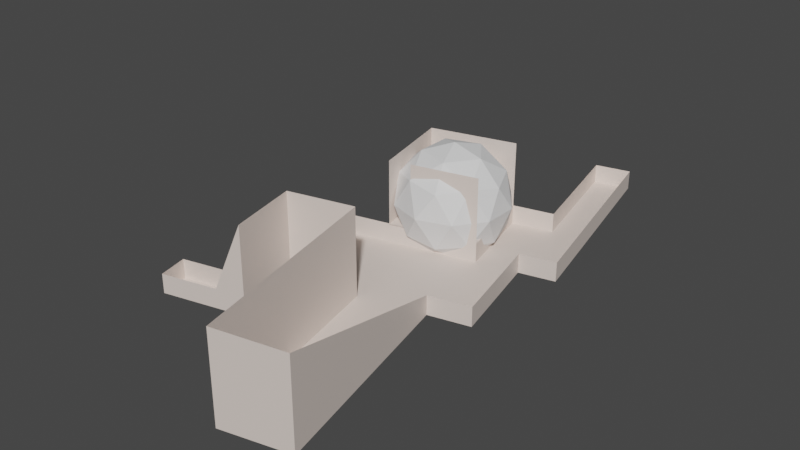 # Source: staticScene.blend  (saved by Blender 2.93.20; exported with 4.5.12 LTS)
import bpy
from mathutils import Matrix  # noqa: F401  (used for matrix-valued properties, if any)

bpy.ops.wm.read_factory_settings(use_empty=True)
scene = bpy.context.scene
scene.name = 'Scene'

# ---- collections
col_collection = bpy.data.collections.new('Collection'); scene.collection.children.link(col_collection)
col_collection_1 = bpy.data.collections.new('Collection 1'); col_collection.children.link(col_collection_1)
col_collection_2 = bpy.data.collections.new('Collection 2'); scene.collection.children.link(col_collection_2)
col_collection_3 = bpy.data.collections.new('Collection 3'); scene.collection.children.link(col_collection_3)

# ---- materials (node trees are filled in below, after node groups)
mat_material = bpy.data.materials.new('Material')
mat_material.use_backface_culling = True

# ---- material node trees
mat_material.use_nodes = True; mat_material.node_tree.nodes.clear()
_N = mat_material.node_tree.nodes; _L = mat_material.node_tree.links
n0 = _N.new('ShaderNodeBsdfPrincipled'); n0.name = 'Principled BSDF'; n0.location = (10, 300)
n0.distribution = 'GGX'
n0.subsurface_method = 'BURLEY'
n0.inputs[0].default_value = (0.8, 0.6919, 0.6283, 1.0)
n0.inputs[3].default_value = 1.45
n0.inputs[27].default_value = (0.0, 0.0, 0.0, 1.0)
n0.inputs[28].default_value = 1.0
n1 = _N.new('ShaderNodeOutputMaterial'); n1.name = 'Material Output'; n1.location = (300, 300)
_L.new(n0.outputs[0], n1.inputs[0])
n1.is_active_output = True

# ---- world
world_world = bpy.data.worlds.new('World'); scene.world = world_world
world_world.use_nodes = True; world_world.node_tree.nodes.clear()
_N = world_world.node_tree.nodes; _L = world_world.node_tree.links
n0 = _N.new('ShaderNodeOutputWorld'); n0.name = 'World Output'; n0.location = (300, 300)
n1 = _N.new('ShaderNodeBackground'); n1.name = 'Background'; n1.location = (10, 300)
n1.inputs[0].default_value = (0.05088, 0.05088, 0.05088, 1.0)
_L.new(n1.outputs[0], n0.inputs[0])
n0.is_active_output = True
world_world.color = (0.05088, 0.05088, 0.05088)
world_world.use_sun_shadow = False
world_world.sun_shadow_jitter_overblur = 0.0

# ---- meshes
me_scene = bpy.data.meshes.new('Scene')
me_scene.from_pydata([(-2.434, 24.58, 2.522), (-2.434, 24.58, 0.0), (3.541, -2.13, 11.16), (3.541, -2.13, 0.0), (-11.04, 22.66, 11.38), (-11.04, 22.66, 0.0), (-5.065, -4.055, 11.38), (-5.065, -4.055, 0.0), (-5.376, 37.73, 0.0), (-13.98, 35.8, 2.522), (-13.98, 35.8, 0.0), (-5.376, 37.73, 2.522), (-19.67, 20.72, 0.0), (-22.61, 33.87, 2.522), (-22.61, 33.87, 0.0), (-23.32, 19.91, 2.522), (-23.32, 19.91, 0.0), (-26.26, 33.05, 2.522), (-26.26, 33.05, 0.0), (-18.46, 15.3, 0.0), (-22.11, 14.49, 2.522), (-22.11, 14.49, 0.0), (-19.67, 20.72, 11.38), (-18.46, 15.3, 11.38), (-17.6, 11.49, 11.38), (-17.6, 11.49, 0.0), (-21.26, 10.68, 2.522), (-21.26, 10.68, 0.0), (-29.34, 12.87, 2.522), (-29.34, 12.87, 0.0), (-28.49, 9.058, 2.522), (-28.49, 9.058, 0.0), (2.891, 25.77, 2.522), (2.891, 25.77, 0.0), (-0.04988, 38.92, 0.0), (-0.04988, 38.92, 2.522), (-7.936, 49.17, 0.0), (-7.936, 49.17, 2.522), (-2.61, 50.36, 0.0), (-2.61, 50.36, 2.522), (4.547, 39.95, 0.0), (4.547, 39.95, 2.522), (1.987, 51.39, 0.0), (1.987, 51.39, 2.522), (-6.312, 66.91, 0.0), (-6.312, 66.91, 2.522), (-1.715, 67.94, 0.0), (-1.715, 67.94, 2.522), (-16.67, 35.02, 2.522), (-19.23, 46.47, 2.522), (-13.98, 35.8, 11.08), (-5.376, 37.73, 11.08), (-7.936, 49.17, 11.08), (-16.67, 35.02, 11.08), (-19.23, 46.47, 11.08)], [], [(5, 7, 3, 1), (3, 7, 6, 2), (1, 3, 2, 0), (5, 1, 8, 10), (7, 5, 4, 6), (10, 8, 11, 9), (4, 5, 12, 22), (8, 1, 33, 34), (12, 14, 18, 16), (5, 10, 14, 12), (10, 9, 13, 14), (15, 16, 18, 17), (12, 16, 21, 19), (14, 13, 17, 18), (22, 12, 19, 23), (16, 15, 20, 21), (24, 25, 27, 26), (26, 27, 31, 30), (19, 21, 27, 25), (23, 19, 25, 24), (29, 28, 30, 31), (21, 20, 28, 29), (27, 21, 29, 31), (34, 33, 32, 35), (1, 0, 32, 33), (37, 36, 38, 39), (11, 8, 36, 37), (8, 34, 38, 36), (40, 41, 43, 42), (34, 35, 41, 40), (38, 34, 40, 42), (38, 42, 46, 44), (45, 44, 46, 47), (42, 43, 47, 46), (39, 38, 44, 45), (11, 37, 49, 48), (49, 37, 52, 54), (48, 49, 54, 53), (9, 11, 51, 50)])
_uv = me_scene.uv_layers.new(name='UVMap')
_uv.uv.foreach_set('vector', [0.2507, 0.3686, 0.3424, 0.0, 0.4612, 0.02957, 0.3694, 0.3982, 0.774, 0.1652, 0.8964, 0.1652, 0.8964, 0.3232, 0.774, 0.32, 0.6161, 0.3799, 0.6161, 0.7597, 0.4612, 0.7597, 0.5811, 0.3799, 0.2507, 0.3686, 0.3694, 0.3982, 0.3243, 0.5796, 0.2055, 0.5501, 0.6192, 0.0, 0.6192, 0.3799, 0.4612, 0.3799, 0.4612, 0.0, 0.7699, 0.5546, 0.7699, 0.677, 0.7349, 0.677, 0.7349, 0.5546, 0.7474, 0.8349, 0.7474, 0.6769, 0.8701, 0.6769, 0.8701, 0.8349, 0.3243, 0.5796, 0.3694, 0.3982, 0.4429, 0.4165, 0.3978, 0.5979, 0.1316, 0.339, 0.08642, 0.5204, 0.03599, 0.5079, 0.08116, 0.3264, 0.2507, 0.3686, 0.2055, 0.5501, 0.08642, 0.5204, 0.1316, 0.339, 0.7699, 0.5546, 0.7349, 0.5546, 0.7349, 0.4318, 0.7699, 0.4318, 0.8993, 0.07712, 0.9343, 0.07712, 0.9343, 0.2641, 0.8993, 0.2641, 0.1316, 0.339, 0.08116, 0.3264, 0.09979, 0.2516, 0.1502, 0.2641, 0.7699, 0.4318, 0.7349, 0.4318, 0.7349, 0.3799, 0.7699, 0.3799, 0.6161, 0.8349, 0.6161, 0.6769, 0.6932, 0.6769, 0.6932, 0.8349, 0.9343, 0.07712, 0.8993, 0.07712, 0.8993, 0.0, 0.9343, 0.0, 0.774, 0.1652, 0.774, 0.3232, 0.722, 0.3232, 0.722, 0.2882, 0.722, 0.2882, 0.722, 0.3232, 0.6192, 0.3232, 0.6192, 0.2882, 0.1502, 0.2641, 0.09979, 0.2516, 0.1129, 0.199, 0.1633, 0.2116, 0.6932, 0.8349, 0.6932, 0.6769, 0.7474, 0.6769, 0.7474, 0.8349, 0.6192, 0.3232, 0.6542, 0.3232, 0.6542, 0.3773, 0.6192, 0.3773, 0.7699, 0.5426, 0.8049, 0.5426, 0.8049, 0.6455, 0.7699, 0.6455, 0.1129, 0.199, 0.09979, 0.2516, 0.0, 0.2267, 0.01309, 0.1742, 0.4962, 0.7597, 0.4962, 0.9467, 0.4612, 0.9467, 0.4612, 0.7597, 0.5662, 0.8355, 0.5312, 0.8355, 0.5312, 0.7597, 0.5662, 0.7597, 0.6012, 0.8355, 0.5662, 0.8355, 0.5662, 0.7597, 0.6012, 0.7597, 0.4962, 0.7597, 0.5312, 0.7597, 0.5312, 0.9225, 0.4962, 0.9225, 0.3243, 0.5796, 0.3978, 0.5979, 0.3584, 0.7559, 0.285, 0.7376, 0.8888, 0.3799, 0.9238, 0.3799, 0.9238, 0.5426, 0.8888, 0.5426, 0.8399, 0.608, 0.8049, 0.608, 0.8049, 0.5426, 0.8399, 0.5426, 0.3584, 0.7559, 0.3978, 0.5979, 0.4612, 0.6137, 0.4219, 0.7717, 0.3584, 0.7559, 0.4219, 0.7717, 0.365, 1.0, 0.3016, 0.9842, 0.8399, 0.6734, 0.8049, 0.6734, 0.8049, 0.608, 0.8399, 0.608, 0.8888, 0.5426, 0.9238, 0.5426, 0.9238, 0.778, 0.8888, 0.778, 0.9238, 0.3799, 0.9588, 0.3799, 0.9588, 0.6152, 0.9238, 0.6152, 0.7804, 0.002407, 0.7804, 0.1652, 0.6192, 0.1628, 0.6192, 0.0, 0.8993, 0.0, 0.8993, 0.1612, 0.7804, 0.1612, 0.7804, 0.0, 0.8888, 0.3799, 0.8888, 0.5426, 0.7699, 0.5426, 0.7699, 0.3799, 0.7349, 0.5546, 0.7349, 0.677, 0.6161, 0.677, 0.6161, 0.5546])
me_scene.materials.append(mat_material)
me_scene.use_remesh_fix_poles = True
me_scene.use_remesh_preserve_attributes = False
me_scene.update()
me_icosphere = bpy.data.meshes.new('Icosphere')
me_icosphere.from_pydata([(0.0, 0.0, -1.0), (0.7236, -0.5257, -0.4472), (-0.2764, -0.8506, -0.4472), (-0.8944, 0.0, -0.4472), (-0.2764, 0.8506, -0.4472), (0.7236, 0.5257, -0.4472), (0.2764, -0.8506, 0.4472), (-0.7236, -0.5257, 0.4472), (-0.7236, 0.5257, 0.4472), (0.2764, 0.8506, 0.4472), (0.8944, 0.0, 0.4472), (0.0, 0.0, 1.0), (-0.1625, -0.5, -0.8507), (0.4253, -0.309, -0.8507), (0.2629, -0.809, -0.5257), (0.8506, 0.0, -0.5257), (0.4253, 0.309, -0.8507), (-0.5257, 0.0, -0.8507), (-0.6882, -0.5, -0.5257), (-0.1625, 0.5, -0.8507), (-0.6882, 0.5, -0.5257), (0.2629, 0.809, -0.5257), (0.9511, -0.309, 0.0), (0.9511, 0.309, 0.0), (0.0, -1.0, 0.0), (0.5878, -0.809, 0.0), (-0.9511, -0.309, 0.0), (-0.5878, -0.809, 0.0), (-0.5878, 0.809, 0.0), (-0.9511, 0.309, 0.0), (0.5878, 0.809, 0.0), (0.0, 1.0, 0.0), (0.6882, -0.5, 0.5257), (-0.2629, -0.809, 0.5257), (-0.8506, 0.0, 0.5257), (-0.2629, 0.809, 0.5257), (0.6882, 0.5, 0.5257), (0.1625, -0.5, 0.8507), (0.5257, 0.0, 0.8507), (-0.4253, -0.309, 0.8507), (-0.4253, 0.309, 0.8507), (0.1625, 0.5, 0.8507)], [], [(0, 13, 12), (1, 13, 15), (0, 12, 17), (0, 17, 19), (0, 19, 16), (1, 15, 22), (2, 14, 24), (3, 18, 26), (4, 20, 28), (5, 21, 30), (1, 22, 25), (2, 24, 27), (3, 26, 29), (4, 28, 31), (5, 30, 23), (6, 32, 37), (7, 33, 39), (8, 34, 40), (9, 35, 41), (10, 36, 38), (38, 41, 11), (38, 36, 41), (36, 9, 41), (41, 40, 11), (41, 35, 40), (35, 8, 40), (40, 39, 11), (40, 34, 39), (34, 7, 39), (39, 37, 11), (39, 33, 37), (33, 6, 37), (37, 38, 11), (37, 32, 38), (32, 10, 38), (23, 36, 10), (23, 30, 36), (30, 9, 36), (31, 35, 9), (31, 28, 35), (28, 8, 35), (29, 34, 8), (29, 26, 34), (26, 7, 34), (27, 33, 7), (27, 24, 33), (24, 6, 33), (25, 32, 6), (25, 22, 32), (22, 10, 32), (30, 31, 9), (30, 21, 31), (21, 4, 31), (28, 29, 8), (28, 20, 29), (20, 3, 29), (26, 27, 7), (26, 18, 27), (18, 2, 27), (24, 25, 6), (24, 14, 25), (14, 1, 25), (22, 23, 10), (22, 15, 23), (15, 5, 23), (16, 21, 5), (16, 19, 21), (19, 4, 21), (19, 20, 4), (19, 17, 20), (17, 3, 20), (17, 18, 3), (17, 12, 18), (12, 2, 18), (15, 16, 5), (15, 13, 16), (13, 0, 16), (12, 14, 2), (12, 13, 14), (13, 1, 14)])
_uv = me_icosphere.uv_layers.new(name='UVMap')
_uv.uv.foreach_set('vector', [0.1818, 0.0, 0.2273, 0.07873, 0.1364, 0.07873, 0.2727, 0.1575, 0.3182, 0.07873, 0.3636, 0.1575, 0.9091, 0.0, 0.9545, 0.07873, 0.8636, 0.07873, 0.7273, 0.0, 0.7727, 0.07873, 0.6818, 0.07873, 0.5455, 0.0, 0.5909, 0.07873, 0.5, 0.07873, 0.2727, 0.1575, 0.3636, 0.1575, 0.3182, 0.2362, 0.09091, 0.1575, 0.1818, 0.1575, 0.1364, 0.2362, 0.8182, 0.1575, 0.9091, 0.1575, 0.8636, 0.2362, 0.6364, 0.1575, 0.7273, 0.1575, 0.6818, 0.2362, 0.4545, 0.1575, 0.5455, 0.1575, 0.5, 0.2362, 0.2727, 0.1575, 0.3182, 0.2362, 0.2273, 0.2362, 0.09091, 0.1575, 0.1364, 0.2362, 0.04546, 0.2362, 0.8182, 0.1575, 0.8636, 0.2362, 0.7727, 0.2362, 0.6364, 0.1575, 0.6818, 0.2362, 0.5909, 0.2362, 0.4545, 0.1575, 0.5, 0.2362, 0.4091, 0.2362, 0.1818, 0.3149, 0.2727, 0.3149, 0.2273, 0.3937, 0.0, 0.3149, 0.09091, 0.3149, 0.04546, 0.3937, 0.7273, 0.3149, 0.8182, 0.3149, 0.7727, 0.3937, 0.5455, 0.3149, 0.6364, 0.3149, 0.5909, 0.3937, 0.3636, 0.3149, 0.4545, 0.3149, 0.4091, 0.3937, 0.4091, 0.3937, 0.5, 0.3937, 0.4545, 0.4724, 0.4091, 0.3937, 0.4545, 0.3149, 0.5, 0.3937, 0.4545, 0.3149, 0.5455, 0.3149, 0.5, 0.3937, 0.5909, 0.3937, 0.6818, 0.3937, 0.6364, 0.4724, 0.5909, 0.3937, 0.6364, 0.3149, 0.6818, 0.3937, 0.6364, 0.3149, 0.7273, 0.3149, 0.6818, 0.3937, 0.7727, 0.3937, 0.8636, 0.3937, 0.8182, 0.4724, 0.7727, 0.3937, 0.8182, 0.3149, 0.8636, 0.3937, 0.8182, 0.3149, 0.9091, 0.3149, 0.8636, 0.3937, 0.04546, 0.3937, 0.1364, 0.3937, 0.09091, 0.4724, 0.04546, 0.3937, 0.09091, 0.3149, 0.1364, 0.3937, 0.09091, 0.3149, 0.1818, 0.3149, 0.1364, 0.3937, 0.2273, 0.3937, 0.3182, 0.3937, 0.2727, 0.4724, 0.2273, 0.3937, 0.2727, 0.3149, 0.3182, 0.3937, 0.2727, 0.3149, 0.3636, 0.3149, 0.3182, 0.3937, 0.4091, 0.2362, 0.4545, 0.3149, 0.3636, 0.3149, 0.4091, 0.2362, 0.5, 0.2362, 0.4545, 0.3149, 0.5, 0.2362, 0.5455, 0.3149, 0.4545, 0.3149, 0.5909, 0.2362, 0.6364, 0.3149, 0.5455, 0.3149, 0.5909, 0.2362, 0.6818, 0.2362, 0.6364, 0.3149, 0.6818, 0.2362, 0.7273, 0.3149, 0.6364, 0.3149, 0.7727, 0.2362, 0.8182, 0.3149, 0.7273, 0.3149, 0.7727, 0.2362, 0.8636, 0.2362, 0.8182, 0.3149, 0.8636, 0.2362, 0.9091, 0.3149, 0.8182, 0.3149, 0.04546, 0.2362, 0.09091, 0.3149, 0.0, 0.3149, 0.04546, 0.2362, 0.1364, 0.2362, 0.09091, 0.3149, 0.1364, 0.2362, 0.1818, 0.3149, 0.09091, 0.3149, 0.2273, 0.2362, 0.2727, 0.3149, 0.1818, 0.3149, 0.2273, 0.2362, 0.3182, 0.2362, 0.2727, 0.3149, 0.3182, 0.2362, 0.3636, 0.3149, 0.2727, 0.3149, 0.5, 0.2362, 0.5909, 0.2362, 0.5455, 0.3149, 0.5, 0.2362, 0.5455, 0.1575, 0.5909, 0.2362, 0.5455, 0.1575, 0.6364, 0.1575, 0.5909, 0.2362, 0.6818, 0.2362, 0.7727, 0.2362, 0.7273, 0.3149, 0.6818, 0.2362, 0.7273, 0.1575, 0.7727, 0.2362, 0.7273, 0.1575, 0.8182, 0.1575, 0.7727, 0.2362, 0.8636, 0.2362, 0.9545, 0.2362, 0.9091, 0.3149, 0.8636, 0.2362, 0.9091, 0.1575, 0.9545, 0.2362, 0.9091, 0.1575, 1.0, 0.1575, 0.9545, 0.2362, 0.1364, 0.2362, 0.2273, 0.2362, 0.1818, 0.3149, 0.1364, 0.2362, 0.1818, 0.1575, 0.2273, 0.2362, 0.1818, 0.1575, 0.2727, 0.1575, 0.2273, 0.2362, 0.3182, 0.2362, 0.4091, 0.2362, 0.3636, 0.3149, 0.3182, 0.2362, 0.3636, 0.1575, 0.4091, 0.2362, 0.3636, 0.1575, 0.4545, 0.1575, 0.4091, 0.2362, 0.5, 0.07873, 0.5455, 0.1575, 0.4545, 0.1575, 0.5, 0.07873, 0.5909, 0.07873, 0.5455, 0.1575, 0.5909, 0.07873, 0.6364, 0.1575, 0.5455, 0.1575, 0.6818, 0.07873, 0.7273, 0.1575, 0.6364, 0.1575, 0.6818, 0.07873, 0.7727, 0.07873, 0.7273, 0.1575, 0.7727, 0.07873, 0.8182, 0.1575, 0.7273, 0.1575, 0.8636, 0.07873, 0.9091, 0.1575, 0.8182, 0.1575, 0.8636, 0.07873, 0.9545, 0.07873, 0.9091, 0.1575, 0.9545, 0.07873, 1.0, 0.1575, 0.9091, 0.1575, 0.3636, 0.1575, 0.4091, 0.07873, 0.4545, 0.1575, 0.3636, 0.1575, 0.3182, 0.07873, 0.4091, 0.07873, 0.3182, 0.07873, 0.3636, 0.0, 0.4091, 0.07873, 0.1364, 0.07873, 0.1818, 0.1575, 0.09091, 0.1575, 0.1364, 0.07873, 0.2273, 0.07873, 0.1818, 0.1575, 0.2273, 0.07873, 0.2727, 0.1575, 0.1818, 0.1575])
me_icosphere.use_remesh_fix_poles = True
me_icosphere.use_remesh_preserve_attributes = False
me_icosphere.update()

# ---- objects
ob_cube = bpy.data.objects.new('Cube', me_scene)
ob_icosphere = bpy.data.objects.new('Icosphere', me_icosphere)

# ---- transforms, parenting, visibility, modifiers, constraints
ob_cube.location = (0.0, 0.0, 0.0)
ob_icosphere.location = (-11.95, 41.74, 5.02)
ob_icosphere.scale = (7.587, 7.587, 7.587)

# ---- collection membership
col_collection_3.objects.link(ob_cube)
col_collection_3.objects.link(ob_icosphere)

# ---- scene / render settings (as saved in the file)
scene.frame_start = 1; scene.frame_end = 250; scene.frame_set(1)
scene.render.engine = 'BLENDER_WORKBENCH'
scene.cycles.use_denoising = False
scene.cycles.samples = 128
scene.cycles.sampling_pattern = 'TABULATED_SOBOL'
scene.cycles.use_adaptive_sampling = False
scene.cycles.use_light_tree = False
scene.view_settings.view_transform = 'Filmic'
bpy.context.view_layer.update()

# ---- added for rendering (the .blend has no active camera and no usable light): camera, sun
cam_auto = bpy.data.cameras.new('AutoCamera')
cam_auto.lens = 50.0
cam_auto.sensor_width = 36.0
cam_auto.clip_end = 1315.32
ob_auto_camera = bpy.data.objects.new('AutoCamera', cam_auto)
scene.collection.objects.link(ob_auto_camera)
ob_auto_camera.location = (62.5501, -57.9952, 64.9779)
ob_auto_camera.rotation_euler = (1.09748, -7.21219e-08, 0.694738)
scene.camera = ob_auto_camera
light_auto_sun = bpy.data.lights.new('AutoSun', 'SUN')
light_auto_sun.energy = 3.0
light_auto_sun.angle = 0.0523599
ob_auto_sun = bpy.data.objects.new('AutoSun', light_auto_sun)
scene.collection.objects.link(ob_auto_sun)
ob_auto_sun.rotation_euler = (0.872665, 0.174533, 0.523599)
bpy.context.view_layer.update()
